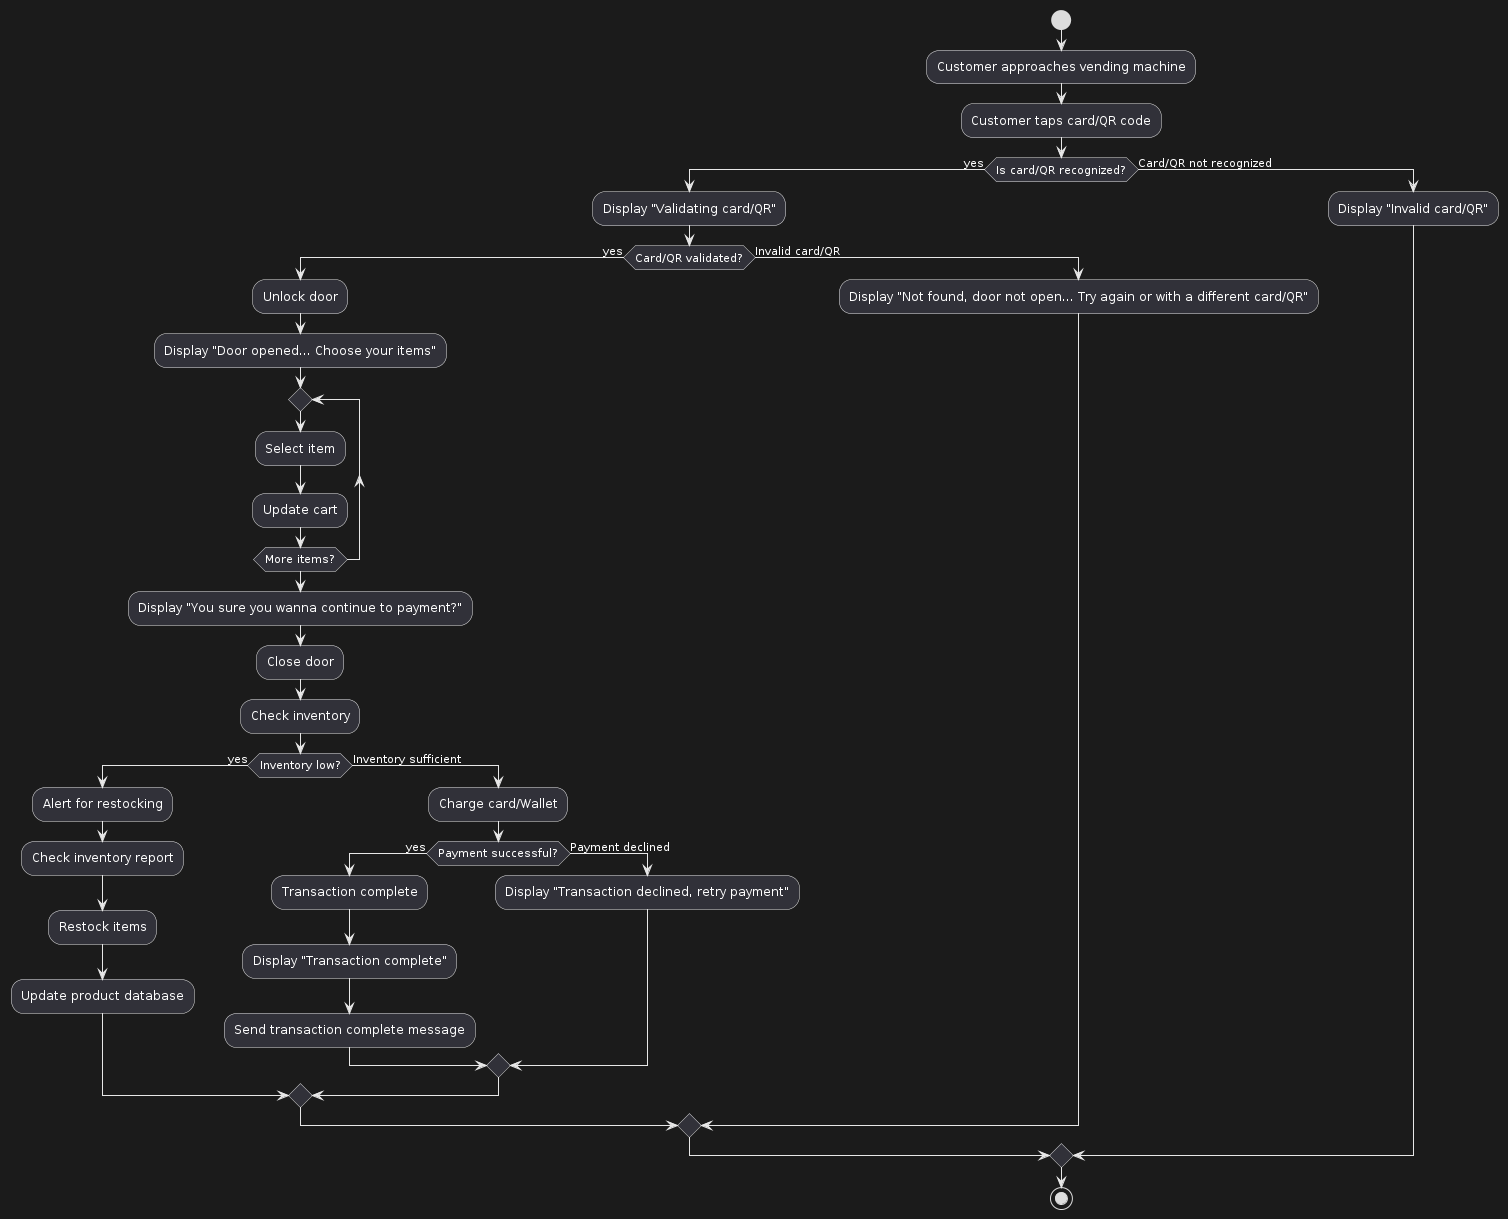

The diagram above was rendered by PlantUML. Its source (embedded in the PNG):
@startuml
start
:Customer approaches vending machine;
:Customer taps card/QR code;
if (Is card/QR recognized?) then (yes)
  :Display "Validating card/QR";
  if (Card/QR validated?) then (yes)
    :Unlock door;
    :Display "Door opened... Choose your items";
    repeat
      :Select item;
      :Update cart;
    repeat while (More items?);
    :Display "You sure you wanna continue to payment?";
    :Close door;
    :Check inventory;
    if (Inventory low?) then (yes)
      :Alert for restocking;
      :Check inventory report;
      :Restock items;
      :Update product database;
    else (Inventory sufficient)
      :Charge card/Wallet;
      if (Payment successful?) then (yes)
        :Transaction complete;
        :Display "Transaction complete";
        :Send transaction complete message;
      else (Payment declined)
        :Display "Transaction declined, retry payment";
      endif
    endif
  else (Invalid card/QR)
    :Display "Not found, door not open... Try again or with a different card/QR";
  endif
else (Card/QR not recognized)
  :Display "Invalid card/QR";
endif
stop
@enduml